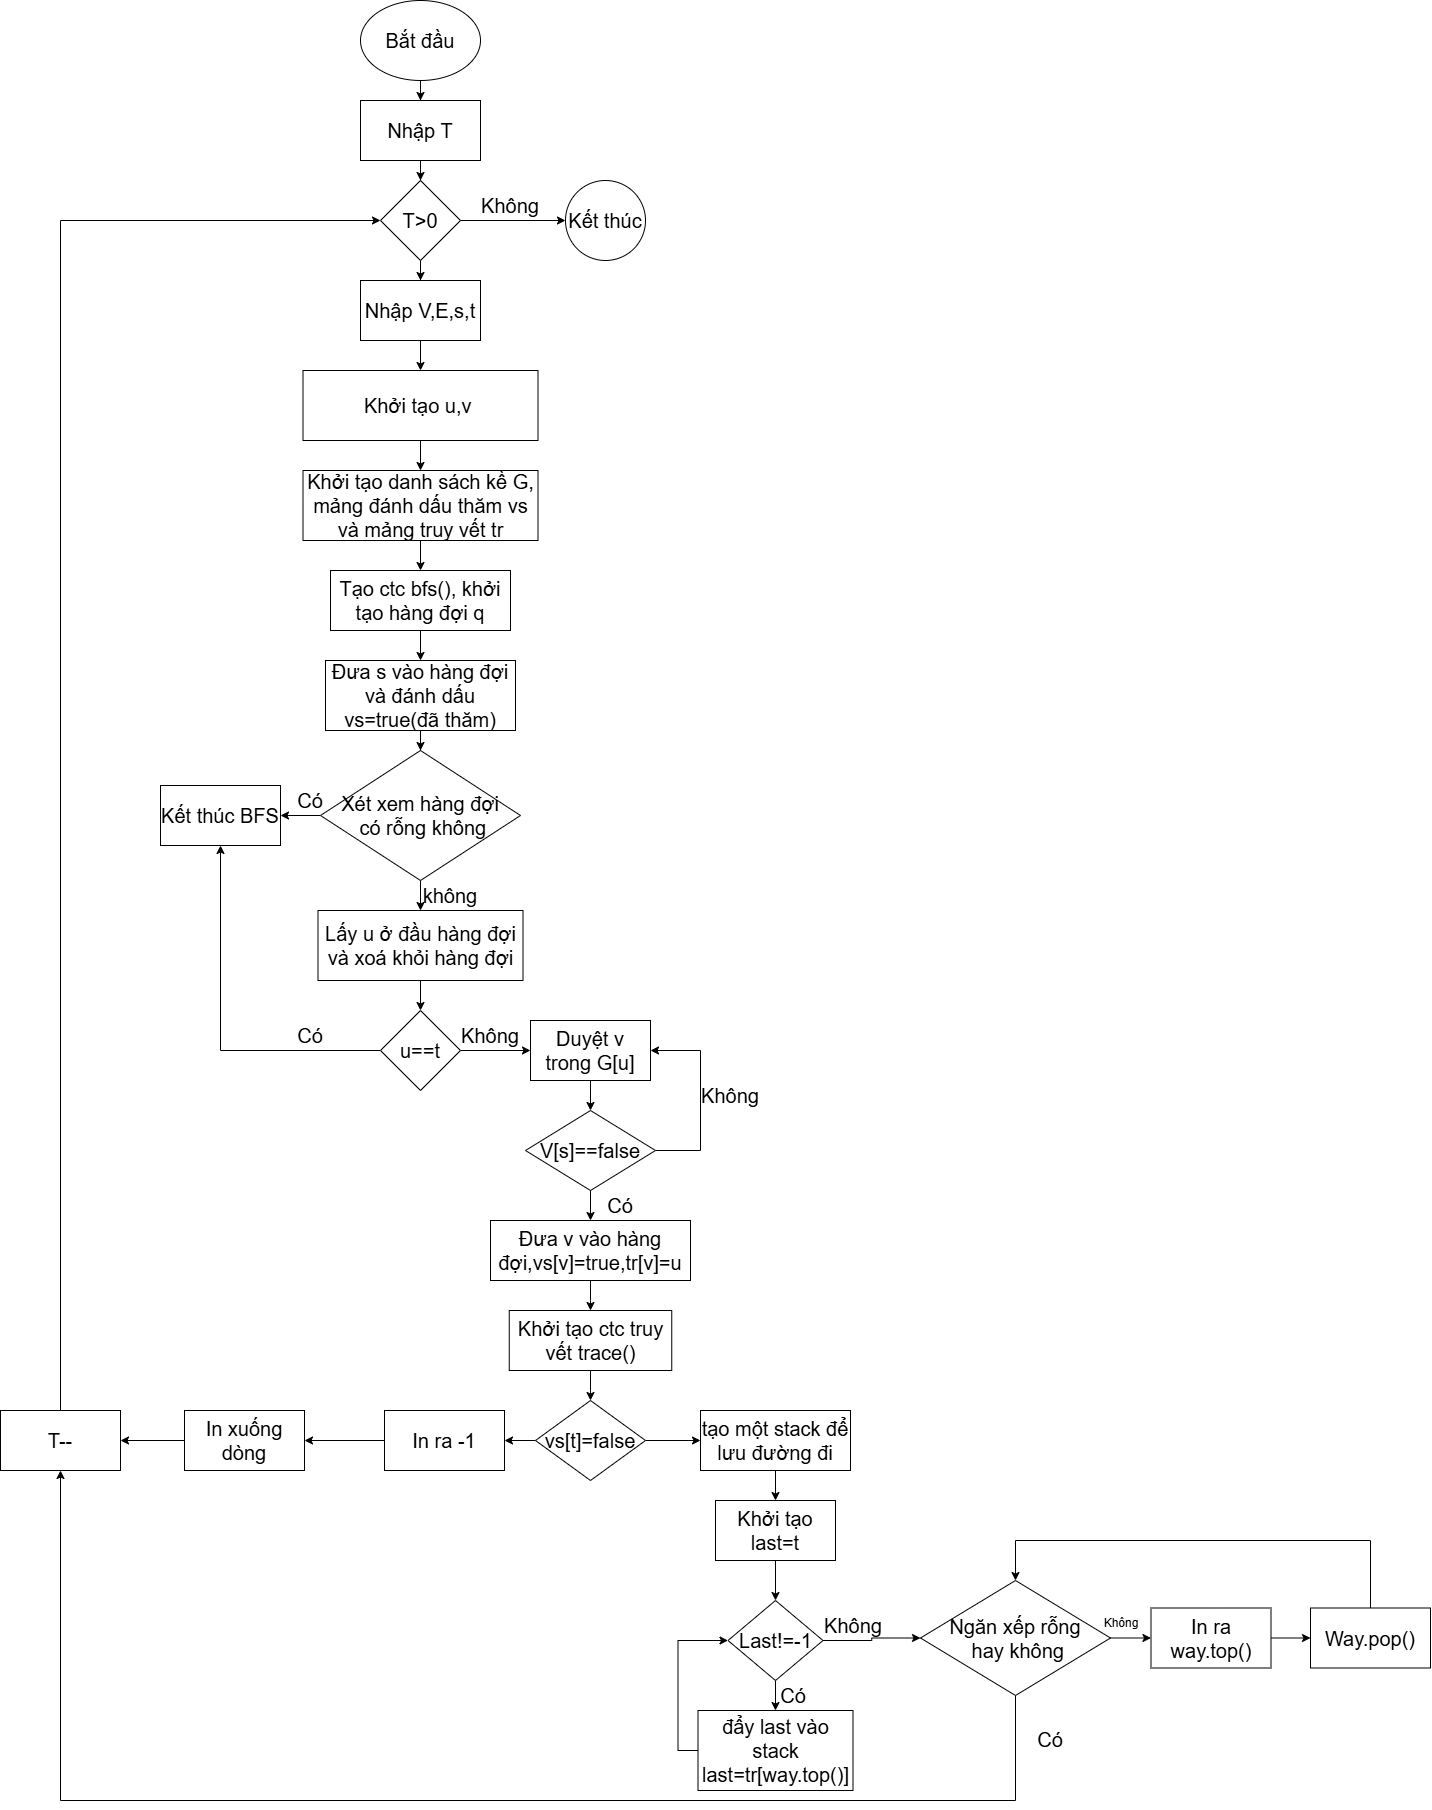

The diagram above was exported from draw.io. Its source (the exported page's mxGraphModel, read from the mxfile embedded in the PNG):
<mxGraphModel dx="3432" dy="1318" grid="1" gridSize="10" guides="1" tooltips="1" connect="1" arrows="1" fold="1" page="1" pageScale="1" pageWidth="827" pageHeight="1169" math="0" shadow="0">
  <root>
    <mxCell id="0" />
    <mxCell id="1" parent="0" />
    <mxCell id="iadiFqPXKlMhn8gQP20D-3" value="" style="edgeStyle=orthogonalEdgeStyle;rounded=0;orthogonalLoop=1;jettySize=auto;html=1;" parent="1" source="iadiFqPXKlMhn8gQP20D-1" target="iadiFqPXKlMhn8gQP20D-2" edge="1">
      <mxGeometry relative="1" as="geometry" />
    </mxCell>
    <mxCell id="iadiFqPXKlMhn8gQP20D-1" value="Bắt đầu" style="ellipse;whiteSpace=wrap;html=1;fontSize=20;" parent="1" vertex="1">
      <mxGeometry x="330" width="120" height="80" as="geometry" />
    </mxCell>
    <mxCell id="iadiFqPXKlMhn8gQP20D-5" value="" style="edgeStyle=orthogonalEdgeStyle;rounded=0;orthogonalLoop=1;jettySize=auto;html=1;" parent="1" source="iadiFqPXKlMhn8gQP20D-2" target="iadiFqPXKlMhn8gQP20D-4" edge="1">
      <mxGeometry relative="1" as="geometry" />
    </mxCell>
    <mxCell id="iadiFqPXKlMhn8gQP20D-2" value="Nhập T" style="whiteSpace=wrap;html=1;fontSize=20;" parent="1" vertex="1">
      <mxGeometry x="330" y="100" width="120" height="60" as="geometry" />
    </mxCell>
    <mxCell id="iadiFqPXKlMhn8gQP20D-7" value="" style="edgeStyle=orthogonalEdgeStyle;rounded=0;orthogonalLoop=1;jettySize=auto;html=1;" parent="1" source="iadiFqPXKlMhn8gQP20D-4" target="iadiFqPXKlMhn8gQP20D-6" edge="1">
      <mxGeometry relative="1" as="geometry" />
    </mxCell>
    <mxCell id="iadiFqPXKlMhn8gQP20D-11" value="" style="edgeStyle=orthogonalEdgeStyle;rounded=0;orthogonalLoop=1;jettySize=auto;html=1;" parent="1" source="iadiFqPXKlMhn8gQP20D-4" target="iadiFqPXKlMhn8gQP20D-10" edge="1">
      <mxGeometry relative="1" as="geometry" />
    </mxCell>
    <mxCell id="iadiFqPXKlMhn8gQP20D-4" value="T&amp;gt;0" style="rhombus;whiteSpace=wrap;html=1;fontSize=20;" parent="1" vertex="1">
      <mxGeometry x="350" y="180" width="80" height="80" as="geometry" />
    </mxCell>
    <mxCell id="iadiFqPXKlMhn8gQP20D-6" value="Kết thúc" style="ellipse;whiteSpace=wrap;html=1;fontSize=20;" parent="1" vertex="1">
      <mxGeometry x="535" y="180" width="80" height="80" as="geometry" />
    </mxCell>
    <mxCell id="iadiFqPXKlMhn8gQP20D-8" value="&lt;font style=&quot;font-size: 20px;&quot;&gt;Không&lt;/font&gt;" style="text;html=1;align=center;verticalAlign=middle;whiteSpace=wrap;rounded=0;" parent="1" vertex="1">
      <mxGeometry x="450" y="190" width="60" height="30" as="geometry" />
    </mxCell>
    <mxCell id="iadiFqPXKlMhn8gQP20D-13" value="" style="edgeStyle=orthogonalEdgeStyle;rounded=0;orthogonalLoop=1;jettySize=auto;html=1;" parent="1" source="iadiFqPXKlMhn8gQP20D-10" target="iadiFqPXKlMhn8gQP20D-12" edge="1">
      <mxGeometry relative="1" as="geometry" />
    </mxCell>
    <mxCell id="iadiFqPXKlMhn8gQP20D-10" value="Nhập V,E,s,t" style="whiteSpace=wrap;html=1;fontSize=20;" parent="1" vertex="1">
      <mxGeometry x="330" y="280" width="120" height="60" as="geometry" />
    </mxCell>
    <mxCell id="iadiFqPXKlMhn8gQP20D-15" value="" style="edgeStyle=orthogonalEdgeStyle;rounded=0;orthogonalLoop=1;jettySize=auto;html=1;" parent="1" source="iadiFqPXKlMhn8gQP20D-12" target="iadiFqPXKlMhn8gQP20D-14" edge="1">
      <mxGeometry relative="1" as="geometry" />
    </mxCell>
    <mxCell id="iadiFqPXKlMhn8gQP20D-12" value="Khởi tạo u,v&amp;nbsp;" style="whiteSpace=wrap;html=1;fontSize=20;" parent="1" vertex="1">
      <mxGeometry x="272.5" y="370" width="235" height="70" as="geometry" />
    </mxCell>
    <mxCell id="iadiFqPXKlMhn8gQP20D-17" value="" style="edgeStyle=orthogonalEdgeStyle;rounded=0;orthogonalLoop=1;jettySize=auto;html=1;" parent="1" source="iadiFqPXKlMhn8gQP20D-14" target="iadiFqPXKlMhn8gQP20D-16" edge="1">
      <mxGeometry relative="1" as="geometry" />
    </mxCell>
    <mxCell id="iadiFqPXKlMhn8gQP20D-14" value="Khởi tạo danh sách kề G, mảng đánh dấu thăm vs và mảng truy vết tr" style="whiteSpace=wrap;html=1;fontSize=20;" parent="1" vertex="1">
      <mxGeometry x="272.5" y="470" width="235" height="70" as="geometry" />
    </mxCell>
    <mxCell id="iadiFqPXKlMhn8gQP20D-19" value="" style="edgeStyle=orthogonalEdgeStyle;rounded=0;orthogonalLoop=1;jettySize=auto;html=1;" parent="1" source="iadiFqPXKlMhn8gQP20D-16" target="iadiFqPXKlMhn8gQP20D-18" edge="1">
      <mxGeometry relative="1" as="geometry" />
    </mxCell>
    <mxCell id="iadiFqPXKlMhn8gQP20D-16" value="Tạo ctc bfs(), khởi tạo hàng đợi q" style="whiteSpace=wrap;html=1;fontSize=20;" parent="1" vertex="1">
      <mxGeometry x="300" y="570" width="180" height="60" as="geometry" />
    </mxCell>
    <mxCell id="iadiFqPXKlMhn8gQP20D-21" value="" style="edgeStyle=orthogonalEdgeStyle;rounded=0;orthogonalLoop=1;jettySize=auto;html=1;" parent="1" source="iadiFqPXKlMhn8gQP20D-18" target="iadiFqPXKlMhn8gQP20D-20" edge="1">
      <mxGeometry relative="1" as="geometry" />
    </mxCell>
    <mxCell id="iadiFqPXKlMhn8gQP20D-18" value="Đưa s vào hàng đợi và đánh dấu vs=true(đã thăm)" style="whiteSpace=wrap;html=1;fontSize=20;" parent="1" vertex="1">
      <mxGeometry x="295" y="660" width="190" height="70" as="geometry" />
    </mxCell>
    <mxCell id="iadiFqPXKlMhn8gQP20D-23" value="" style="edgeStyle=orthogonalEdgeStyle;rounded=0;orthogonalLoop=1;jettySize=auto;html=1;" parent="1" source="iadiFqPXKlMhn8gQP20D-20" target="iadiFqPXKlMhn8gQP20D-22" edge="1">
      <mxGeometry relative="1" as="geometry" />
    </mxCell>
    <mxCell id="iadiFqPXKlMhn8gQP20D-26" value="" style="edgeStyle=orthogonalEdgeStyle;rounded=0;orthogonalLoop=1;jettySize=auto;html=1;" parent="1" source="iadiFqPXKlMhn8gQP20D-20" target="iadiFqPXKlMhn8gQP20D-25" edge="1">
      <mxGeometry relative="1" as="geometry" />
    </mxCell>
    <mxCell id="iadiFqPXKlMhn8gQP20D-20" value="Xét xem hàng đợi&lt;div&gt;&amp;nbsp;có rỗng không&lt;/div&gt;" style="rhombus;whiteSpace=wrap;html=1;fontSize=20;" parent="1" vertex="1">
      <mxGeometry x="290" y="750" width="200" height="130" as="geometry" />
    </mxCell>
    <mxCell id="iadiFqPXKlMhn8gQP20D-22" value="Kết thúc BFS" style="whiteSpace=wrap;html=1;fontSize=20;" parent="1" vertex="1">
      <mxGeometry x="130" y="785" width="120" height="60" as="geometry" />
    </mxCell>
    <mxCell id="iadiFqPXKlMhn8gQP20D-24" value="&lt;font style=&quot;font-size: 20px;&quot;&gt;Có&lt;/font&gt;" style="text;html=1;align=center;verticalAlign=middle;whiteSpace=wrap;rounded=0;" parent="1" vertex="1">
      <mxGeometry x="250" y="785" width="60" height="30" as="geometry" />
    </mxCell>
    <mxCell id="iadiFqPXKlMhn8gQP20D-31" value="" style="edgeStyle=orthogonalEdgeStyle;rounded=0;orthogonalLoop=1;jettySize=auto;html=1;" parent="1" source="iadiFqPXKlMhn8gQP20D-25" target="iadiFqPXKlMhn8gQP20D-30" edge="1">
      <mxGeometry relative="1" as="geometry" />
    </mxCell>
    <mxCell id="iadiFqPXKlMhn8gQP20D-25" value="Lấy u ở đầu hàng đợi và xoá khỏi hàng đợi" style="whiteSpace=wrap;html=1;fontSize=20;" parent="1" vertex="1">
      <mxGeometry x="287.5" y="910" width="205" height="70" as="geometry" />
    </mxCell>
    <mxCell id="iadiFqPXKlMhn8gQP20D-27" value="&lt;font style=&quot;font-size: 20px;&quot;&gt;không&lt;/font&gt;" style="text;html=1;align=center;verticalAlign=middle;whiteSpace=wrap;rounded=0;" parent="1" vertex="1">
      <mxGeometry x="390" y="880" width="60" height="30" as="geometry" />
    </mxCell>
    <mxCell id="iadiFqPXKlMhn8gQP20D-33" style="edgeStyle=orthogonalEdgeStyle;rounded=0;orthogonalLoop=1;jettySize=auto;html=1;exitX=0;exitY=0.5;exitDx=0;exitDy=0;entryX=0.5;entryY=1;entryDx=0;entryDy=0;" parent="1" source="iadiFqPXKlMhn8gQP20D-30" target="iadiFqPXKlMhn8gQP20D-22" edge="1">
      <mxGeometry relative="1" as="geometry" />
    </mxCell>
    <mxCell id="iadiFqPXKlMhn8gQP20D-40" value="" style="edgeStyle=orthogonalEdgeStyle;rounded=0;orthogonalLoop=1;jettySize=auto;html=1;" parent="1" source="iadiFqPXKlMhn8gQP20D-30" target="iadiFqPXKlMhn8gQP20D-39" edge="1">
      <mxGeometry relative="1" as="geometry" />
    </mxCell>
    <mxCell id="iadiFqPXKlMhn8gQP20D-30" value="u==t" style="rhombus;whiteSpace=wrap;html=1;fontSize=20;" parent="1" vertex="1">
      <mxGeometry x="350" y="1010" width="80" height="80" as="geometry" />
    </mxCell>
    <mxCell id="iadiFqPXKlMhn8gQP20D-34" value="&lt;font style=&quot;font-size: 20px;&quot;&gt;Có&lt;/font&gt;" style="text;html=1;align=center;verticalAlign=middle;whiteSpace=wrap;rounded=0;" parent="1" vertex="1">
      <mxGeometry x="240" y="1020" width="80" height="30" as="geometry" />
    </mxCell>
    <mxCell id="iadiFqPXKlMhn8gQP20D-36" value="Không" style="text;html=1;align=center;verticalAlign=middle;whiteSpace=wrap;rounded=0;fontSize=20;" parent="1" vertex="1">
      <mxGeometry x="430" y="1020" width="60" height="30" as="geometry" />
    </mxCell>
    <mxCell id="iadiFqPXKlMhn8gQP20D-44" value="" style="edgeStyle=orthogonalEdgeStyle;rounded=0;orthogonalLoop=1;jettySize=auto;html=1;" parent="1" source="iadiFqPXKlMhn8gQP20D-39" target="iadiFqPXKlMhn8gQP20D-43" edge="1">
      <mxGeometry relative="1" as="geometry" />
    </mxCell>
    <mxCell id="iadiFqPXKlMhn8gQP20D-39" value="Duyệt v trong G[u]" style="whiteSpace=wrap;html=1;fontSize=20;" parent="1" vertex="1">
      <mxGeometry x="500" y="1020" width="120" height="60" as="geometry" />
    </mxCell>
    <mxCell id="iadiFqPXKlMhn8gQP20D-45" style="edgeStyle=orthogonalEdgeStyle;rounded=0;orthogonalLoop=1;jettySize=auto;html=1;exitX=1;exitY=0.5;exitDx=0;exitDy=0;entryX=1;entryY=0.5;entryDx=0;entryDy=0;" parent="1" source="iadiFqPXKlMhn8gQP20D-43" target="iadiFqPXKlMhn8gQP20D-39" edge="1">
      <mxGeometry relative="1" as="geometry">
        <Array as="points">
          <mxPoint x="670" y="1150" />
          <mxPoint x="670" y="1050" />
        </Array>
      </mxGeometry>
    </mxCell>
    <mxCell id="iadiFqPXKlMhn8gQP20D-47" value="" style="edgeStyle=orthogonalEdgeStyle;rounded=0;orthogonalLoop=1;jettySize=auto;html=1;" parent="1" source="iadiFqPXKlMhn8gQP20D-43" target="iadiFqPXKlMhn8gQP20D-46" edge="1">
      <mxGeometry relative="1" as="geometry" />
    </mxCell>
    <mxCell id="iadiFqPXKlMhn8gQP20D-43" value="V[s]==false" style="rhombus;whiteSpace=wrap;html=1;fontSize=20;" parent="1" vertex="1">
      <mxGeometry x="495" y="1110" width="130" height="80" as="geometry" />
    </mxCell>
    <mxCell id="iadiFqPXKlMhn8gQP20D-52" value="" style="edgeStyle=orthogonalEdgeStyle;rounded=0;orthogonalLoop=1;jettySize=auto;html=1;" parent="1" source="iadiFqPXKlMhn8gQP20D-46" target="iadiFqPXKlMhn8gQP20D-51" edge="1">
      <mxGeometry relative="1" as="geometry" />
    </mxCell>
    <mxCell id="iadiFqPXKlMhn8gQP20D-46" value="Đưa v vào hàng đợi,vs[v]=true,tr[v]=u" style="whiteSpace=wrap;html=1;fontSize=20;" parent="1" vertex="1">
      <mxGeometry x="460" y="1220" width="200" height="60" as="geometry" />
    </mxCell>
    <mxCell id="iadiFqPXKlMhn8gQP20D-48" value="&lt;font style=&quot;font-size: 20px;&quot;&gt;Không&lt;/font&gt;" style="text;html=1;align=center;verticalAlign=middle;whiteSpace=wrap;rounded=0;" parent="1" vertex="1">
      <mxGeometry x="670" y="1080" width="60" height="30" as="geometry" />
    </mxCell>
    <mxCell id="iadiFqPXKlMhn8gQP20D-50" value="&lt;font style=&quot;font-size: 20px;&quot;&gt;Có&lt;/font&gt;" style="text;html=1;align=center;verticalAlign=middle;whiteSpace=wrap;rounded=0;" parent="1" vertex="1">
      <mxGeometry x="560" y="1190" width="60" height="30" as="geometry" />
    </mxCell>
    <mxCell id="iadiFqPXKlMhn8gQP20D-56" value="" style="edgeStyle=orthogonalEdgeStyle;rounded=0;orthogonalLoop=1;jettySize=auto;html=1;" parent="1" source="iadiFqPXKlMhn8gQP20D-51" target="iadiFqPXKlMhn8gQP20D-55" edge="1">
      <mxGeometry relative="1" as="geometry" />
    </mxCell>
    <mxCell id="iadiFqPXKlMhn8gQP20D-51" value="Khởi tạo ctc truy vết trace()" style="whiteSpace=wrap;html=1;fontSize=20;" parent="1" vertex="1">
      <mxGeometry x="478.75" y="1310" width="162.5" height="60" as="geometry" />
    </mxCell>
    <mxCell id="iadiFqPXKlMhn8gQP20D-58" value="" style="edgeStyle=orthogonalEdgeStyle;rounded=0;orthogonalLoop=1;jettySize=auto;html=1;" parent="1" source="iadiFqPXKlMhn8gQP20D-55" target="iadiFqPXKlMhn8gQP20D-57" edge="1">
      <mxGeometry relative="1" as="geometry" />
    </mxCell>
    <mxCell id="iadiFqPXKlMhn8gQP20D-60" value="" style="edgeStyle=orthogonalEdgeStyle;rounded=0;orthogonalLoop=1;jettySize=auto;html=1;" parent="1" source="iadiFqPXKlMhn8gQP20D-55" target="iadiFqPXKlMhn8gQP20D-59" edge="1">
      <mxGeometry relative="1" as="geometry" />
    </mxCell>
    <mxCell id="iadiFqPXKlMhn8gQP20D-55" value="vs[t]=false" style="rhombus;whiteSpace=wrap;html=1;fontSize=20;" parent="1" vertex="1">
      <mxGeometry x="505" y="1400" width="110" height="80" as="geometry" />
    </mxCell>
    <mxCell id="iadiFqPXKlMhn8gQP20D-64" value="" style="edgeStyle=orthogonalEdgeStyle;rounded=0;orthogonalLoop=1;jettySize=auto;html=1;" parent="1" source="iadiFqPXKlMhn8gQP20D-57" target="iadiFqPXKlMhn8gQP20D-63" edge="1">
      <mxGeometry relative="1" as="geometry" />
    </mxCell>
    <mxCell id="iadiFqPXKlMhn8gQP20D-57" value="In ra -1" style="whiteSpace=wrap;html=1;fontSize=20;" parent="1" vertex="1">
      <mxGeometry x="354" y="1410" width="120" height="60" as="geometry" />
    </mxCell>
    <mxCell id="iadiFqPXKlMhn8gQP20D-62" value="" style="edgeStyle=orthogonalEdgeStyle;rounded=0;orthogonalLoop=1;jettySize=auto;html=1;" parent="1" source="iadiFqPXKlMhn8gQP20D-59" target="iadiFqPXKlMhn8gQP20D-61" edge="1">
      <mxGeometry relative="1" as="geometry" />
    </mxCell>
    <mxCell id="iadiFqPXKlMhn8gQP20D-59" value="tạo một stack để lưu đường đi" style="whiteSpace=wrap;html=1;fontSize=20;" parent="1" vertex="1">
      <mxGeometry x="670" y="1410" width="150" height="60" as="geometry" />
    </mxCell>
    <mxCell id="iadiFqPXKlMhn8gQP20D-68" value="" style="edgeStyle=orthogonalEdgeStyle;rounded=0;orthogonalLoop=1;jettySize=auto;html=1;" parent="1" source="iadiFqPXKlMhn8gQP20D-61" target="iadiFqPXKlMhn8gQP20D-67" edge="1">
      <mxGeometry relative="1" as="geometry" />
    </mxCell>
    <mxCell id="iadiFqPXKlMhn8gQP20D-61" value="Khởi tạo last=t" style="whiteSpace=wrap;html=1;fontSize=20;" parent="1" vertex="1">
      <mxGeometry x="685" y="1500" width="120" height="60" as="geometry" />
    </mxCell>
    <mxCell id="iadiFqPXKlMhn8gQP20D-84" value="" style="edgeStyle=orthogonalEdgeStyle;rounded=0;orthogonalLoop=1;jettySize=auto;html=1;" parent="1" source="iadiFqPXKlMhn8gQP20D-63" target="iadiFqPXKlMhn8gQP20D-83" edge="1">
      <mxGeometry relative="1" as="geometry" />
    </mxCell>
    <mxCell id="iadiFqPXKlMhn8gQP20D-63" value="In xuống dòng" style="whiteSpace=wrap;html=1;fontSize=20;" parent="1" vertex="1">
      <mxGeometry x="154" y="1410" width="120" height="60" as="geometry" />
    </mxCell>
    <mxCell id="iadiFqPXKlMhn8gQP20D-70" value="" style="edgeStyle=orthogonalEdgeStyle;rounded=0;orthogonalLoop=1;jettySize=auto;html=1;" parent="1" source="iadiFqPXKlMhn8gQP20D-67" target="iadiFqPXKlMhn8gQP20D-69" edge="1">
      <mxGeometry relative="1" as="geometry" />
    </mxCell>
    <mxCell id="iadiFqPXKlMhn8gQP20D-73" value="" style="edgeStyle=orthogonalEdgeStyle;rounded=0;orthogonalLoop=1;jettySize=auto;html=1;" parent="1" source="iadiFqPXKlMhn8gQP20D-67" target="iadiFqPXKlMhn8gQP20D-72" edge="1">
      <mxGeometry relative="1" as="geometry" />
    </mxCell>
    <mxCell id="iadiFqPXKlMhn8gQP20D-67" value="Last!=-1" style="rhombus;whiteSpace=wrap;html=1;fontSize=20;" parent="1" vertex="1">
      <mxGeometry x="697.5" y="1600" width="95" height="80" as="geometry" />
    </mxCell>
    <mxCell id="iadiFqPXKlMhn8gQP20D-71" style="edgeStyle=orthogonalEdgeStyle;rounded=0;orthogonalLoop=1;jettySize=auto;html=1;exitX=0;exitY=0.5;exitDx=0;exitDy=0;entryX=0;entryY=0.5;entryDx=0;entryDy=0;" parent="1" source="iadiFqPXKlMhn8gQP20D-69" target="iadiFqPXKlMhn8gQP20D-67" edge="1">
      <mxGeometry relative="1" as="geometry" />
    </mxCell>
    <mxCell id="iadiFqPXKlMhn8gQP20D-69" value="đẩy last vào stack&lt;div&gt;last=tr[way.top()]&lt;/div&gt;" style="whiteSpace=wrap;html=1;fontSize=20;" parent="1" vertex="1">
      <mxGeometry x="667.5" y="1710" width="155" height="80" as="geometry" />
    </mxCell>
    <mxCell id="iadiFqPXKlMhn8gQP20D-78" value="" style="edgeStyle=orthogonalEdgeStyle;rounded=0;orthogonalLoop=1;jettySize=auto;html=1;" parent="1" source="iadiFqPXKlMhn8gQP20D-72" target="iadiFqPXKlMhn8gQP20D-77" edge="1">
      <mxGeometry relative="1" as="geometry" />
    </mxCell>
    <mxCell id="iadiFqPXKlMhn8gQP20D-85" style="edgeStyle=orthogonalEdgeStyle;rounded=0;orthogonalLoop=1;jettySize=auto;html=1;exitX=0.5;exitY=1;exitDx=0;exitDy=0;entryX=0.5;entryY=1;entryDx=0;entryDy=0;" parent="1" source="iadiFqPXKlMhn8gQP20D-72" target="iadiFqPXKlMhn8gQP20D-83" edge="1">
      <mxGeometry relative="1" as="geometry">
        <Array as="points">
          <mxPoint x="985" y="1800" />
          <mxPoint x="30" y="1800" />
        </Array>
      </mxGeometry>
    </mxCell>
    <mxCell id="iadiFqPXKlMhn8gQP20D-72" value="Ngăn xếp rỗng&lt;div&gt;&amp;nbsp;hay không&lt;/div&gt;" style="rhombus;whiteSpace=wrap;html=1;fontSize=20;" parent="1" vertex="1">
      <mxGeometry x="890" y="1580" width="190" height="115" as="geometry" />
    </mxCell>
    <mxCell id="iadiFqPXKlMhn8gQP20D-75" value="&lt;font style=&quot;font-size: 20px;&quot;&gt;Có&lt;/font&gt;" style="text;html=1;align=center;verticalAlign=middle;whiteSpace=wrap;rounded=0;" parent="1" vertex="1">
      <mxGeometry x="732.5" y="1680" width="60" height="30" as="geometry" />
    </mxCell>
    <mxCell id="iadiFqPXKlMhn8gQP20D-76" value="&lt;font style=&quot;font-size: 20px;&quot;&gt;Không&lt;/font&gt;" style="text;html=1;align=center;verticalAlign=middle;whiteSpace=wrap;rounded=0;" parent="1" vertex="1">
      <mxGeometry x="792.5" y="1610" width="60" height="30" as="geometry" />
    </mxCell>
    <mxCell id="iadiFqPXKlMhn8gQP20D-80" value="" style="edgeStyle=orthogonalEdgeStyle;rounded=0;orthogonalLoop=1;jettySize=auto;html=1;" parent="1" source="iadiFqPXKlMhn8gQP20D-77" target="iadiFqPXKlMhn8gQP20D-79" edge="1">
      <mxGeometry relative="1" as="geometry" />
    </mxCell>
    <mxCell id="iadiFqPXKlMhn8gQP20D-77" value="In ra way.top()" style="whiteSpace=wrap;html=1;fontSize=20;" parent="1" vertex="1">
      <mxGeometry x="1120.5" y="1607.5" width="120" height="60" as="geometry" />
    </mxCell>
    <mxCell id="iadiFqPXKlMhn8gQP20D-82" style="edgeStyle=orthogonalEdgeStyle;rounded=0;orthogonalLoop=1;jettySize=auto;html=1;exitX=0.5;exitY=0;exitDx=0;exitDy=0;entryX=0.5;entryY=0;entryDx=0;entryDy=0;" parent="1" source="iadiFqPXKlMhn8gQP20D-79" target="iadiFqPXKlMhn8gQP20D-72" edge="1">
      <mxGeometry relative="1" as="geometry">
        <Array as="points">
          <mxPoint x="1340" y="1540" />
          <mxPoint x="985" y="1540" />
        </Array>
      </mxGeometry>
    </mxCell>
    <mxCell id="iadiFqPXKlMhn8gQP20D-79" value="Way.pop()" style="whiteSpace=wrap;html=1;fontSize=20;" parent="1" vertex="1">
      <mxGeometry x="1280" y="1607.5" width="120" height="60" as="geometry" />
    </mxCell>
    <mxCell id="iadiFqPXKlMhn8gQP20D-86" style="edgeStyle=orthogonalEdgeStyle;rounded=0;orthogonalLoop=1;jettySize=auto;html=1;exitX=0.5;exitY=0;exitDx=0;exitDy=0;entryX=0;entryY=0.5;entryDx=0;entryDy=0;" parent="1" source="iadiFqPXKlMhn8gQP20D-83" target="iadiFqPXKlMhn8gQP20D-4" edge="1">
      <mxGeometry relative="1" as="geometry" />
    </mxCell>
    <mxCell id="iadiFqPXKlMhn8gQP20D-83" value="T--" style="whiteSpace=wrap;html=1;fontSize=20;" parent="1" vertex="1">
      <mxGeometry x="-30" y="1410" width="120" height="60" as="geometry" />
    </mxCell>
    <mxCell id="iadiFqPXKlMhn8gQP20D-87" value="&lt;font style=&quot;font-size: 20px;&quot;&gt;Có&lt;/font&gt;" style="text;html=1;align=center;verticalAlign=middle;whiteSpace=wrap;rounded=0;" parent="1" vertex="1">
      <mxGeometry x="990" y="1724" width="60" height="30" as="geometry" />
    </mxCell>
    <mxCell id="iadiFqPXKlMhn8gQP20D-88" value="Không" style="text;html=1;align=center;verticalAlign=middle;whiteSpace=wrap;rounded=0;" parent="1" vertex="1">
      <mxGeometry x="1060.5" y="1607.5" width="60" height="30" as="geometry" />
    </mxCell>
  </root>
</mxGraphModel>